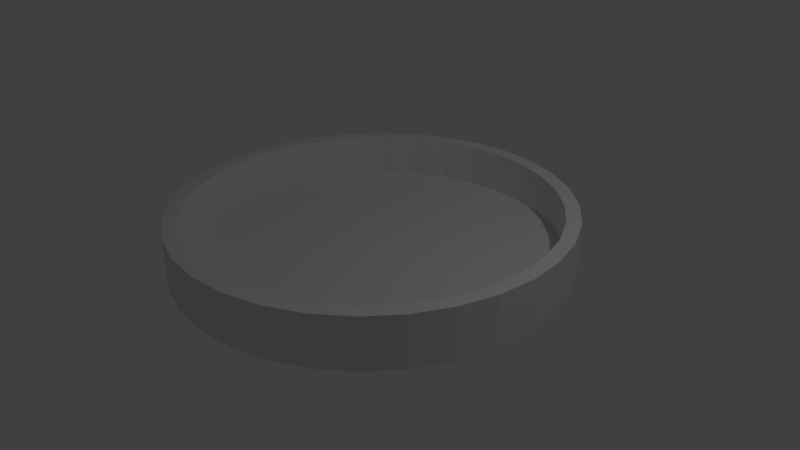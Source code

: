 # Source: bee_arena.blend  (saved by Blender 2.76.0; exported with 4.5.12 LTS)
import bpy
from mathutils import Matrix  # noqa: F401  (used for matrix-valued properties, if any)

bpy.ops.wm.read_factory_settings(use_empty=True)
scene = bpy.context.scene
scene.name = 'Scene'

# ---- collections
col_collection_1 = bpy.data.collections.new('Collection 1'); scene.collection.children.link(col_collection_1)

# ---- world
world_world = bpy.data.worlds.new('World'); scene.world = world_world
world_world.color = (0.05088, 0.05088, 0.05088)
world_world.use_sun_shadow = False
world_world.sun_shadow_jitter_overblur = 0.0
world_world.cycles.sampling_method = 'MANUAL'
world_world.cycles.sample_map_resolution = 256

# ---- cameras
cam_camera = bpy.data.cameras.new('Camera')
cam_camera.clip_end = 100.0
cam_camera.lens = 35.0
cam_camera.sensor_width = 32.0
cam_camera.sensor_height = 18.0
cam_camera.ortho_scale = 7.314
cam_camera.dof.focus_distance = 0.0
cam_camera.dof.aperture_fstop = 128.0

# ---- lights
light_lamp = bpy.data.lights.new('Lamp', 'POINT')
light_lamp.transmission_factor = 0.0
light_lamp.cutoff_distance = 30.0
light_lamp.energy = 100.0
light_lamp.shadow_buffer_clip_start = 1.001
light_lamp.shadow_soft_size = 0.1
light_lamp.shadow_maximum_resolution = 0.006
light_lamp.use_absolute_resolution = True
light_lamp.cycles.use_multiple_importance_sampling = False

# ---- meshes
me_cylinder = bpy.data.meshes.new('Cylinder')
me_cylinder.from_pydata([(0.0, 1.0, 0.01145), (0.0, 1.0, 0.2683), (0.1951, 0.9808, 0.01145), (0.1951, 0.9808, 0.2683), (0.3827, 0.9239, 0.01145), (0.3827, 0.9239, 0.2683), (0.5556, 0.8315, 0.01145), (0.5556, 0.8315, 0.2683), (0.7071, 0.7071, 0.01145), (0.7071, 0.7071, 0.2683), (0.8315, 0.5556, 0.01145), (0.8315, 0.5556, 0.2683), (0.9239, 0.3827, 0.01145), (0.9239, 0.3827, 0.2683), (0.9808, 0.1951, 0.01145), (0.9808, 0.1951, 0.2683), (1.0, 7.55e-08, 0.01145), (1.0, 7.55e-08, 0.2683), (0.9808, -0.1951, 0.01145), (0.9808, -0.1951, 0.2683), (0.9239, -0.3827, 0.01145), (0.9239, -0.3827, 0.2683), (0.8315, -0.5556, 0.01145), (0.8315, -0.5556, 0.2683), (0.7071, -0.7071, 0.01145), (0.7071, -0.7071, 0.2683), (0.5556, -0.8315, 0.01145), (0.5556, -0.8315, 0.2683), (0.3827, -0.9239, 0.01145), (0.3827, -0.9239, 0.2683), (0.1951, -0.9808, 0.01145), (0.1951, -0.9808, 0.2683), (-3.258e-07, -1.0, 0.01145), (-3.258e-07, -1.0, 0.2683), (-0.1951, -0.9808, 0.01145), (-0.1951, -0.9808, 0.2683), (-0.3827, -0.9239, 0.01145), (-0.3827, -0.9239, 0.2683), (-0.5556, -0.8315, 0.01145), (-0.5556, -0.8315, 0.2683), (-0.7071, -0.7071, 0.01145), (-0.7071, -0.7071, 0.2683), (-0.8315, -0.5556, 0.01145), (-0.8315, -0.5556, 0.2683), (-0.9239, -0.3827, 0.01145), (-0.9239, -0.3827, 0.2683), (-0.9808, -0.1951, 0.01145), (-0.9808, -0.1951, 0.2683), (-1.0, 9.656e-07, 0.01145), (-1.0, 9.656e-07, 0.2683), (-0.9808, 0.1951, 0.01145), (-0.9808, 0.1951, 0.2683), (-0.9239, 0.3827, 0.01145), (-0.9239, 0.3827, 0.2683), (-0.8315, 0.5556, 0.01145), (-0.8315, 0.5556, 0.2683), (-0.7071, 0.7071, 0.01145), (-0.7071, 0.7071, 0.2683), (-0.5556, 0.8315, 0.01145), (-0.5556, 0.8315, 0.2683), (-0.3827, 0.9239, 0.01145), (-0.3827, 0.9239, 0.2683), (-0.1951, 0.9808, 0.01145), (-0.1951, 0.9808, 0.2683), (0.1809, 0.9096, 0.2683), (8.624e-09, 0.9274, 0.2683), (0.3549, 0.8568, 0.2683), (0.5152, 0.7711, 0.2683), (0.6557, 0.6557, 0.2683), (0.7711, 0.5152, 0.2683), (0.8568, 0.3549, 0.2683), (0.9096, 0.1809, 0.2683), (0.9274, 9.139e-08, 0.2683), (0.9096, -0.1809, 0.2683), (0.8568, -0.3549, 0.2683), (0.7711, -0.5152, 0.2683), (0.6557, -0.6557, 0.2683), (0.5152, -0.7711, 0.2683), (0.3549, -0.8568, 0.2683), (0.1809, -0.9096, 0.2683), (-2.936e-07, -0.9274, 0.2683), (-0.1809, -0.9096, 0.2683), (-0.3549, -0.8568, 0.2683), (-0.5152, -0.7711, 0.2683), (-0.6557, -0.6557, 0.2683), (-0.7711, -0.5152, 0.2683), (-0.8568, -0.3549, 0.2683), (-0.9096, -0.1809, 0.2683), (-0.9274, 9.168e-07, 0.2683), (-0.9096, 0.1809, 0.2683), (-0.8568, 0.3549, 0.2683), (-0.7711, 0.5152, 0.2683), (-0.6557, 0.6558, 0.2683), (-0.5152, 0.7711, 0.2683), (-0.3549, 0.8568, 0.2683), (-0.1809, 0.9096, 0.2683), (0.1809, 0.9096, 0.05228), (-1.321e-08, 0.9274, 0.05228), (0.3549, 0.8568, 0.05228), (0.5152, 0.7711, 0.05228), (0.6557, 0.6557, 0.05228), (0.7711, 0.5152, 0.05228), (0.8568, 0.3549, 0.05228), (0.9096, 0.1809, 0.05228), (0.9274, 9.139e-08, 0.05228), (0.9096, -0.1809, 0.05228), (0.8568, -0.3549, 0.05228), (0.7711, -0.5152, 0.05228), (0.6557, -0.6557, 0.05228), (0.5152, -0.7711, 0.05228), (0.3549, -0.8568, 0.05228), (0.1809, -0.9096, 0.05228), (-3.154e-07, -0.9274, 0.05228), (-0.1809, -0.9096, 0.05228), (-0.3549, -0.8568, 0.05228), (-0.5152, -0.7711, 0.05228), (-0.6557, -0.6557, 0.05228), (-0.7711, -0.5152, 0.05228), (-0.8568, -0.3549, 0.05228), (-0.9096, -0.1809, 0.05228), (-0.9274, 9.168e-07, 0.05228), (-0.9096, 0.1809, 0.05228), (-0.8568, 0.3549, 0.05228), (-0.7711, 0.5152, 0.05228), (-0.6557, 0.6558, 0.05228), (-0.5152, 0.7711, 0.05228), (-0.3549, 0.8568, 0.05228), (-0.1809, 0.9096, 0.05228)], [], [(0, 1, 3, 2), (2, 3, 5, 4), (4, 5, 7, 6), (6, 7, 9, 8), (8, 9, 11, 10), (10, 11, 13, 12), (12, 13, 15, 14), (14, 15, 17, 16), (16, 17, 19, 18), (18, 19, 21, 20), (20, 21, 23, 22), (22, 23, 25, 24), (24, 25, 27, 26), (26, 27, 29, 28), (28, 29, 31, 30), (30, 31, 33, 32), (32, 33, 35, 34), (34, 35, 37, 36), (36, 37, 39, 38), (38, 39, 41, 40), (40, 41, 43, 42), (42, 43, 45, 44), (44, 45, 47, 46), (46, 47, 49, 48), (48, 49, 51, 50), (50, 51, 53, 52), (52, 53, 55, 54), (54, 55, 57, 56), (56, 57, 59, 58), (58, 59, 61, 60), (5, 3, 64, 66), (62, 63, 1, 0), (60, 61, 63, 62), (0, 2, 4, 6, 8, 10, 12, 14, 16, 18, 20, 22, 24, 26, 28, 30, 32, 34, 36, 38, 40, 42, 44, 46, 48, 50, 52, 54, 56, 58, 60, 62), (81, 80, 112, 113), (23, 21, 74, 75), (41, 39, 83, 84), (59, 57, 92, 93), (15, 13, 70, 71), (33, 31, 79, 80), (51, 49, 88, 89), (7, 5, 66, 67), (25, 23, 75, 76), (43, 41, 84, 85), (61, 59, 93, 94), (17, 15, 71, 72), (35, 33, 80, 81), (53, 51, 89, 90), (9, 7, 67, 68), (27, 25, 76, 77), (45, 43, 85, 86), (63, 61, 94, 95), (19, 17, 72, 73), (37, 35, 81, 82), (55, 53, 90, 91), (11, 9, 68, 69), (29, 27, 77, 78), (47, 45, 86, 87), (3, 1, 65, 64), (1, 63, 95, 65), (21, 19, 73, 74), (39, 37, 82, 83), (57, 55, 91, 92), (13, 11, 69, 70), (31, 29, 78, 79), (49, 47, 87, 88), (96, 97, 127, 126, 125, 124, 123, 122, 121, 120, 119, 118, 117, 116, 115, 114, 113, 112, 111, 110, 109, 108, 107, 106, 105, 104, 103, 102, 101, 100, 99, 98), (68, 67, 99, 100), (95, 94, 126, 127), (82, 81, 113, 114), (69, 68, 100, 101), (65, 95, 127, 97), (83, 82, 114, 115), (70, 69, 101, 102), (84, 83, 115, 116), (71, 70, 102, 103), (85, 84, 116, 117), (72, 71, 103, 104), (86, 85, 117, 118), (73, 72, 104, 105), (87, 86, 118, 119), (74, 73, 105, 106), (88, 87, 119, 120), (75, 74, 106, 107), (89, 88, 120, 121), (76, 75, 107, 108), (90, 89, 121, 122), (77, 76, 108, 109), (91, 90, 122, 123), (78, 77, 109, 110), (64, 65, 97, 96), (92, 91, 123, 124), (79, 78, 110, 111), (66, 64, 96, 98), (93, 92, 124, 125), (80, 79, 111, 112), (67, 66, 98, 99), (94, 93, 125, 126)])
me_cylinder.use_remesh_preserve_volume = False
me_cylinder.use_remesh_preserve_attributes = False
me_cylinder.use_mirror_vertex_groups = False
me_cylinder.update()

# ---- objects
ob_cylinder = bpy.data.objects.new('Cylinder', me_cylinder)
ob_lamp = bpy.data.objects.new('Lamp', light_lamp)
ob_camera = bpy.data.objects.new('Camera', cam_camera)

# ---- transforms, parenting, visibility, modifiers, constraints
ob_cylinder.location = (0.0, 0.0, 0.0)
ob_cylinder.scale = (2.581, 2.581, 2.581)
ob_cylinder.lineart.crease_threshold = 0.0
ob_lamp.location = (4.076, 1.005, 5.904)
ob_lamp.rotation_euler = (0.6503, 0.05522, 1.866)
ob_lamp.lock_rotations_4d = False
ob_lamp.empty_display_type = 'ARROWS'
ob_lamp.color = (0.0, 0.0, 0.0, 0.0)
ob_lamp.lineart.crease_threshold = 0.0
ob_camera.location = (7.481, -6.508, 5.344)
ob_camera.rotation_euler = (1.109, 0.01082, 0.8149)
ob_camera.lock_rotations_4d = False
ob_camera.empty_display_type = 'ARROWS'
ob_camera.color = (0.0, 0.0, 0.0, 0.0)
ob_camera.display_type = 'WIRE'
ob_camera.lineart.crease_threshold = 0.0

# ---- collection membership
col_collection_1.objects.link(ob_cylinder)
col_collection_1.objects.link(ob_lamp)
col_collection_1.objects.link(ob_camera)

# ---- scene / render settings (as saved in the file)
scene.camera = ob_camera
scene.frame_start = 1; scene.frame_end = 250; scene.frame_set(1)
scene.render.engine = 'BLENDER_EEVEE_NEXT'
scene.render.resolution_percentage = 50
scene.render.dither_intensity = 0.0
scene.cycles.use_denoising = False
scene.cycles.samples = 10
scene.cycles.sampling_pattern = 'TABULATED_SOBOL'
scene.cycles.light_sampling_threshold = 0.0
scene.cycles.use_adaptive_sampling = False
scene.cycles.use_light_tree = False
scene.cycles.blur_glossy = 0.0
scene.cycles.pixel_filter_type = 'GAUSSIAN'
scene.cycles.sample_clamp_indirect = 0.0
scene.view_settings.view_transform = 'Standard'
bpy.context.view_layer.update()

